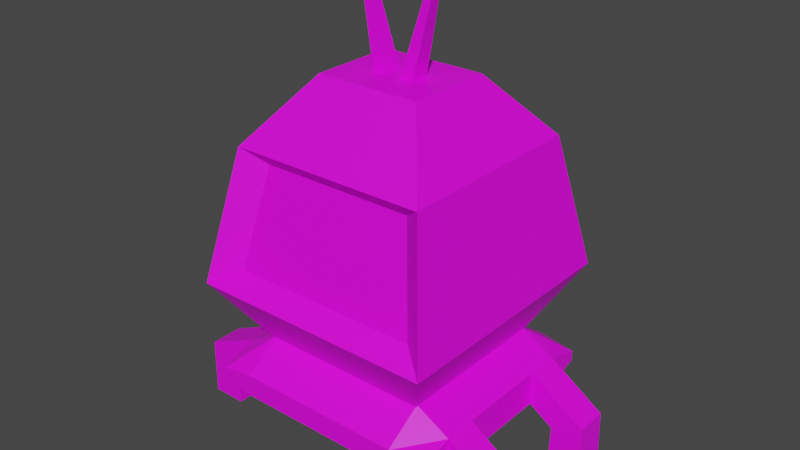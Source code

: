 # Source: PlayerSetOrgin.blend  (saved by Blender 3.2.14; exported with 4.5.12 LTS)
import bpy
from mathutils import Matrix  # noqa: F401  (used for matrix-valued properties, if any)

bpy.ops.wm.read_factory_settings(use_empty=True)
scene = bpy.context.scene
scene.name = 'Scene'

# ---- collections
col_collection = bpy.data.collections.new('Collection'); scene.collection.children.link(col_collection)

# ---- images (referenced by path relative to the original .blend; pixels are not part of the script)
import os
ASSET_DIR = os.environ.get("B2B_ASSET_DIR", "")  # directory of the original .blend (textures are referenced by path, not embedded)
HERE = os.path.dirname(os.path.abspath(__file__))  # packed textures are extracted next to this script under _unpacked/

def load_image(name, relpath, width, height, colorspace="sRGB"):
    """Load a texture the original file referenced (path relative to the .blend, or extracted next to this script)."""
    p = next((c for c in (os.path.join(HERE, relpath), os.path.join(ASSET_DIR, relpath)) if relpath and os.path.exists(c)), "")
    if p:
        img = bpy.data.images.load(p, check_existing=True)
        img.name = name
    else:  # same state as the original file: an image datablock whose file is absent (Cycles renders it pink)
        img = bpy.data.images.new(name, width, height)
        img.source = "FILE"
        img.filepath = "//" + (relpath or name)
    img.colorspace_settings.name = colorspace
    return img
img_rocketmaterial = load_image('RocketMaterial', 'RocketMaterial.png', 1024, 1024, 'sRGB')
img_thrustermaterial = load_image('ThrusterMaterial', 'ThrusterMaterial.png', 1024, 1024, 'sRGB')
img_antennamaterial = load_image('AntennaMaterial', 'AntennaMaterial.png', 1024, 1024, 'sRGB')

# ---- materials (node trees are filled in below, after node groups)
mat_material = bpy.data.materials.new('Material')
mat_material.use_transparent_shadow = False
mat_material_001 = bpy.data.materials.new('Material.001')
mat_material_001.use_transparent_shadow = False
mat_material_002 = bpy.data.materials.new('Material.002')
mat_material_002.use_transparent_shadow = False

# ---- material node trees
mat_material.use_nodes = True; mat_material.node_tree.nodes.clear()
_N = mat_material.node_tree.nodes; _L = mat_material.node_tree.links
n0 = _N.new('ShaderNodeBsdfPrincipled'); n0.name = 'Principled BSDF'; n0.location = (10, 300)
n0.distribution = 'GGX'
n0.subsurface_method = 'RANDOM_WALK_SKIN'
n0.inputs[3].default_value = 1.45
n0.inputs[27].default_value = (0.0, 0.0, 0.0, 1.0)
n0.inputs[28].default_value = 1.0
n1 = _N.new('ShaderNodeOutputMaterial'); n1.name = 'Material Output'; n1.location = (300, 300)
n2 = _N.new('ShaderNodeTexImage'); n2.name = 'Image Texture'; n2.location = (-280, 275)
n2.image = img_rocketmaterial
_L.new(n0.outputs[0], n1.inputs[0])
_L.new(n2.outputs[0], n0.inputs[0])
n1.is_active_output = True
mat_material_001.use_nodes = True; mat_material_001.node_tree.nodes.clear()
_N = mat_material_001.node_tree.nodes; _L = mat_material_001.node_tree.links
n0 = _N.new('ShaderNodeBsdfPrincipled'); n0.name = 'Principled BSDF'; n0.location = (10, 300)
n0.distribution = 'GGX'
n0.subsurface_method = 'RANDOM_WALK_SKIN'
n0.inputs[3].default_value = 1.45
n0.inputs[27].default_value = (0.0, 0.0, 0.0, 1.0)
n0.inputs[28].default_value = 1.0
n1 = _N.new('ShaderNodeOutputMaterial'); n1.name = 'Material Output'; n1.location = (300, 300)
n2 = _N.new('ShaderNodeTexImage'); n2.name = 'Image Texture'; n2.location = (-280, 275)
n2.image = img_thrustermaterial
_L.new(n0.outputs[0], n1.inputs[0])
_L.new(n2.outputs[0], n0.inputs[0])
n1.is_active_output = True
mat_material_002.use_nodes = True; mat_material_002.node_tree.nodes.clear()
_N = mat_material_002.node_tree.nodes; _L = mat_material_002.node_tree.links
n0 = _N.new('ShaderNodeBsdfPrincipled'); n0.name = 'Principled BSDF'; n0.location = (10, 300)
n0.distribution = 'GGX'
n0.subsurface_method = 'RANDOM_WALK_SKIN'
n0.inputs[3].default_value = 1.45
n0.inputs[27].default_value = (0.0, 0.0, 0.0, 1.0)
n0.inputs[28].default_value = 1.0
n1 = _N.new('ShaderNodeOutputMaterial'); n1.name = 'Material Output'; n1.location = (300, 300)
n2 = _N.new('ShaderNodeTexImage'); n2.name = 'Image Texture'; n2.location = (-280, 275)
n2.image = img_antennamaterial
_L.new(n0.outputs[0], n1.inputs[0])
_L.new(n2.outputs[0], n0.inputs[0])
n1.is_active_output = True

# ---- world
world_world = bpy.data.worlds.new('World'); scene.world = world_world
world_world.use_nodes = True; world_world.node_tree.nodes.clear()
_N = world_world.node_tree.nodes; _L = world_world.node_tree.links
n0 = _N.new('ShaderNodeOutputWorld'); n0.name = 'World Output'; n0.location = (300, 300)
n1 = _N.new('ShaderNodeBackground'); n1.name = 'Background'; n1.location = (10, 300)
n1.inputs[0].default_value = (0.05088, 0.05088, 0.05088, 1.0)
_L.new(n1.outputs[0], n0.inputs[0])
n0.is_active_output = True
world_world.color = (0.05088, 0.05088, 0.05088)
world_world.use_sun_shadow = False
world_world.sun_shadow_jitter_overblur = 0.0

# ---- meshes
me_cube_001 = bpy.data.meshes.new('Cube.001')
me_cube_001.from_pydata([(-0.4212, 0.1918, 0.144), (-0.2639, 0.3735, 1.466), (-0.4212, 0.9979, 0.144), (-0.2639, 0.8161, 1.466), (0.4267, 0.1918, 0.144), (0.2693, 0.3735, 1.466), (0.4267, 0.9979, 0.144), (0.2693, 0.8161, 1.466), (-0.4961, 0.09461, 1.155), (-0.4961, 1.095, 1.155), (0.5016, 1.095, 1.155), (0.5016, 0.09461, 1.155), (-0.6188, 1.236, 0.4888), (0.6243, 1.236, 0.4888), (0.6243, -0.04661, 0.4888), (-0.6188, -0.04661, 0.4888), (-0.4792, 0.06041, 0.5636), (-0.3841, 0.1699, 1.08), (0.3895, 0.1699, 1.08), (0.4847, 0.06041, 0.5636)], [], [(8, 1, 3, 9), (9, 3, 7, 10), (10, 7, 5, 11), (11, 5, 1, 8), (2, 6, 4, 0), (7, 3, 1, 5), (14, 11, 18, 19), (13, 10, 11, 14), (12, 9, 10, 13), (15, 8, 9, 12), (0, 15, 12, 2), (2, 12, 13, 6), (6, 13, 14, 4), (4, 14, 15, 0), (19, 18, 17, 16), (11, 8, 17, 18), (15, 14, 19, 16), (8, 15, 16, 17)])
_uv = me_cube_001.uv_layers.new(name='UVMap')
_uv.uv.foreach_set('vector', [0.6769, 0.7925, 0.6013, 0.8999, 0.4812, 0.8999, 0.4056, 0.7925, 0.239, 0.05761, 0.3484, 0.1543, 0.3484, 0.3764, 0.239, 0.4731, 0.316, 0.7925, 0.2404, 0.8999, 0.1204, 0.8999, 0.0448, 0.7925, 0.6278, 0.006514, 0.7403, 0.1032, 0.7403, 0.3253, 0.6278, 0.422, 0.3614, 0.4419, 0.3614, 0.0888, 0.5017, 0.0888, 0.5017, 0.4419, 0.8302, 0.1032, 0.8302, 0.3253, 0.7403, 0.3253, 0.7403, 0.1032, 0.8432, 0.006514, 0.9917, 0.05761, 0.9935, 0.1043, 0.8784, 0.06465, 0.3543, 0.6048, 0.316, 0.7925, 0.0448, 0.7925, 0.006514, 0.6048, 0.06058, 0.006514, 0.239, 0.05761, 0.239, 0.4731, 0.06058, 0.5242, 0.7152, 0.6048, 0.6769, 0.7925, 0.4056, 0.7925, 0.3673, 0.6048, 0.6505, 0.5372, 0.7152, 0.6048, 0.3673, 0.6048, 0.432, 0.5372, 0.006514, 0.0888, 0.06058, 0.006514, 0.06058, 0.5242, 0.006514, 0.4419, 0.2897, 0.5372, 0.3543, 0.6048, 0.006514, 0.6048, 0.07114, 0.5372, 0.5017, 0.0888, 0.6148, 0.006514, 0.6148, 0.5242, 0.5017, 0.4419, 0.8784, 0.06465, 0.9935, 0.1043, 0.9935, 0.4264, 0.8784, 0.466, 0.8302, 0.435, 0.8302, 0.8505, 0.8015, 0.8038, 0.8015, 0.4817, 0.8432, 0.5242, 0.8432, 0.006514, 0.8784, 0.06465, 0.8784, 0.466, 0.9917, 0.4731, 0.8432, 0.5242, 0.8784, 0.466, 0.9935, 0.4264])
me_cube_001.materials.append(mat_material)
me_cube_001.use_paint_bone_selection = False
me_cube_001.use_paint_mask = True
me_cube_001.update()
me_cube_002 = bpy.data.meshes.new('Cube.002')
me_cube_002.from_pydata([(-0.6009, 9.06e-06, -0.04521), (-0.6009, 9.06e-06, 0.007906), (-0.6009, 1.19, -0.04521), (-0.6009, 1.19, 0.007906), (0.6064, 9.06e-06, -0.04521), (0.6064, 9.06e-06, 0.007906), (0.6064, 1.19, -0.04521), (0.6064, 1.19, 0.007906), (0.432, 1.19, -0.07486), (-0.4266, 1.19, -0.07486), (-0.4266, 1.19, 0.03755), (0.432, 1.19, 0.03755), (-0.4266, 9.06e-06, -0.07486), (0.432, 9.06e-06, -0.07486), (0.432, 9.06e-06, 0.03755), (-0.4266, 9.06e-06, 0.03755), (-0.6009, 0.9986, -0.1059), (-0.6009, 0.191, -0.1059), (-0.6009, 0.191, 0.06861), (-0.6009, 0.9986, 0.06861), (0.6064, 0.191, -0.1059), (0.6064, 0.9986, -0.1059), (0.6064, 0.9986, 0.06861), (0.6064, 0.191, 0.06861), (0.432, 0.9986, 0.166), (0.432, 0.191, 0.166), (-0.4266, 0.9986, 0.166), (-0.4266, 0.191, 0.166), (-0.4266, 0.9986, -0.2033), (-0.4266, 0.191, -0.2033), (0.432, 0.9986, -0.2033), (0.432, 0.191, -0.2033), (0.002712, 0.9628, -0.2753), (0.002712, 0.9628, -0.138), (0.1435, 0.9348, -0.2753), (0.1435, 0.9348, -0.138), (0.2629, 0.855, -0.2753), (0.2629, 0.855, -0.138), (0.3427, 0.7356, -0.2753), (0.3427, 0.7356, -0.138), (0.3707, 0.5948, -0.2753), (0.3707, 0.5948, -0.138), (0.3427, 0.454, -0.2753), (0.3427, 0.454, -0.138), (0.2629, 0.3346, -0.2753), (0.2629, 0.3346, -0.138), (0.1435, 0.2548, -0.2753), (0.1435, 0.2548, -0.138), (0.002712, 0.2268, -0.2753), (0.002712, 0.2268, -0.138), (-0.1381, 0.2548, -0.2753), (-0.1381, 0.2548, -0.138), (-0.2575, 0.3346, -0.2753), (-0.2575, 0.3346, -0.138), (-0.3373, 0.454, -0.2753), (-0.3373, 0.454, -0.138), (-0.3653, 0.5948, -0.2753), (-0.3653, 0.5948, -0.138), (-0.3373, 0.7356, -0.2753), (-0.3373, 0.7356, -0.138), (-0.2575, 0.855, -0.2753), (-0.2575, 0.855, -0.138), (-0.1381, 0.9348, -0.2753), (-0.1381, 0.9348, -0.138), (0.002712, 0.8616, -0.2753), (0.1048, 0.8413, -0.2753), (0.1914, 0.7835, -0.2753), (0.2492, 0.6969, -0.2753), (0.2695, 0.5948, -0.2753), (0.2492, 0.4927, -0.2753), (0.1914, 0.4061, -0.2753), (0.1048, 0.3483, -0.2753), (0.002712, 0.328, -0.2753), (-0.0994, 0.3483, -0.2753), (-0.186, 0.4061, -0.2753), (-0.2438, 0.4927, -0.2753), (-0.2641, 0.5948, -0.2753), (-0.2438, 0.6969, -0.2753), (-0.186, 0.7835, -0.2753), (-0.0994, 0.8413, -0.2753), (0.002712, 0.8616, -0.141), (0.1048, 0.8413, -0.141), (0.1914, 0.7835, -0.141), (0.2492, 0.6969, -0.141), (0.2695, 0.5948, -0.141), (0.2492, 0.4927, -0.141), (0.1914, 0.4061, -0.141), (0.1048, 0.3483, -0.141), (0.002712, 0.328, -0.141), (-0.0994, 0.3483, -0.141), (-0.186, 0.4061, -0.141), (-0.2438, 0.4927, -0.141), (-0.2641, 0.5948, -0.141), (-0.2438, 0.6969, -0.141), (-0.186, 0.7835, -0.141), (-0.0994, 0.8413, -0.141), (-0.6009, 0.8308, -0.1059), (-0.6009, 0.3588, -0.1059), (-0.6009, 0.3588, 0.06861), (-0.6009, 0.8308, 0.06861), (0.6064, 0.3588, -0.1059), (0.6064, 0.8308, -0.1059), (0.6064, 0.8308, 0.06861), (0.6064, 0.3588, 0.06861), (0.432, 0.8308, 0.166), (0.432, 0.3588, 0.166), (-0.4266, 0.8308, 0.166), (-0.4266, 0.3588, 0.166), (-0.4266, 0.8308, -0.2033), (-0.4266, 0.3588, -0.2033), (0.432, 0.8308, -0.2033), (0.432, 0.3588, -0.2033), (0.7305, 0.8308, -0.1897), (0.7305, 0.9986, -0.1897), (0.8923, 0.3588, -0.1244), (0.8923, 0.191, -0.1244), (0.8923, 0.9986, -0.1244), (0.7305, 0.191, -0.1897), (0.7305, 0.3588, -0.1897), (0.8923, 0.8308, -0.1244), (0.7241, 0.8308, -0.3611), (0.7241, 0.9986, -0.3611), (0.8987, 0.3588, -0.3631), (0.8987, 0.191, -0.3631), (0.8987, 0.9986, -0.3631), (0.7241, 0.191, -0.3611), (0.7241, 0.3588, -0.3611), (0.8987, 0.8308, -0.3631), (-0.7231, 0.3588, -0.1874), (-0.7231, 0.191, -0.1874), (-0.894, 0.8308, -0.06525), (-0.894, 0.9986, -0.06525), (-0.894, 0.191, -0.06525), (-0.7231, 0.9986, -0.1874), (-0.7231, 0.8308, -0.1874), (-0.894, 0.3588, -0.06525), (-0.7238, 0.3588, -0.357), (-0.7238, 0.191, -0.357), (-0.8984, 0.8308, -0.3569), (-0.8984, 0.9986, -0.3569), (-0.8984, 0.191, -0.3569), (-0.7238, 0.9986, -0.357), (-0.7238, 0.8308, -0.357), (-0.8984, 0.3588, -0.3569)], [], [(16, 19, 3, 2), (8, 11, 7, 6), (20, 23, 5, 4), (12, 15, 1, 0), (31, 20, 4, 13), (27, 18, 1, 15), (23, 25, 14, 5), (25, 27, 15, 14), (17, 29, 12, 0), (29, 31, 13, 12), (4, 5, 14, 13), (13, 14, 15, 12), (2, 3, 10, 9), (9, 10, 11, 8), (9, 8, 30, 28), (109, 111, 31, 29), (2, 9, 28, 16), (97, 109, 29, 17), (11, 10, 26, 24), (105, 107, 27, 25), (7, 11, 24, 22), (103, 105, 25, 23), (10, 3, 19, 26), (107, 98, 18, 27), (8, 6, 21, 30), (111, 100, 20, 31), (6, 7, 22, 21), (22, 102, 119, 116), (0, 1, 18, 17), (96, 99, 130, 134), (32, 33, 35, 34), (34, 35, 37, 36), (36, 37, 39, 38), (38, 39, 41, 40), (40, 41, 43, 42), (42, 43, 45, 44), (44, 45, 47, 46), (46, 47, 49, 48), (48, 49, 51, 50), (50, 51, 53, 52), (52, 53, 55, 54), (54, 55, 57, 56), (56, 57, 59, 58), (58, 59, 61, 60), (60, 61, 63, 62), (62, 63, 33, 32), (38, 40, 68, 67), (48, 50, 73, 72), (58, 60, 78, 77), (34, 36, 66, 65), (44, 46, 71, 70), (54, 56, 76, 75), (40, 42, 69, 68), (50, 52, 74, 73), (60, 62, 79, 78), (36, 38, 67, 66), (46, 48, 72, 71), (56, 58, 77, 76), (32, 34, 65, 64), (42, 44, 70, 69), (52, 54, 75, 74), (62, 32, 64, 79), (70, 71, 87, 86), (78, 79, 95, 94), (71, 72, 88, 87), (64, 65, 81, 80), (79, 64, 80, 95), (72, 73, 89, 88), (65, 66, 82, 81), (73, 74, 90, 89), (66, 67, 83, 82), (74, 75, 91, 90), (67, 68, 84, 83), (75, 76, 92, 91), (68, 69, 85, 84), (76, 77, 93, 92), (69, 70, 86, 85), (77, 78, 94, 93), (19, 16, 133, 131), (97, 98, 99, 96), (100, 103, 114, 118), (101, 102, 103, 100), (30, 21, 101, 110), (110, 101, 100, 111), (26, 19, 99, 106), (106, 99, 98, 107), (22, 24, 104, 102), (102, 104, 105, 103), (24, 26, 106, 104), (104, 106, 107, 105), (16, 28, 108, 96), (96, 108, 109, 97), (28, 30, 110, 108), (108, 110, 111, 109), (116, 119, 127, 124), (118, 114, 122, 126), (103, 23, 115, 114), (23, 20, 117, 115), (20, 100, 118, 117), (101, 21, 113, 112), (102, 101, 112, 119), (21, 22, 116, 113), (126, 122, 123, 125), (121, 124, 127, 120), (115, 117, 125, 123), (114, 115, 123, 122), (119, 112, 120, 127), (117, 118, 126, 125), (113, 116, 124, 121), (112, 113, 121, 120), (128, 129, 137, 136), (129, 132, 140, 137), (18, 98, 135, 132), (99, 19, 131, 130), (16, 96, 134, 133), (97, 17, 129, 128), (17, 18, 132, 129), (98, 97, 128, 135), (142, 138, 139, 141), (137, 140, 143, 136), (134, 130, 138, 142), (132, 135, 143, 140), (131, 133, 141, 139), (130, 131, 139, 138), (135, 128, 136, 143), (133, 134, 142, 141)])
_uv = me_cube_002.uv_layers.new(name='UVMap')
_uv.uv.foreach_set('vector', [0.9837, 0.5077, 0.9299, 0.5077, 0.9486, 0.4487, 0.965, 0.4487, 0.7935, 0.7267, 0.8282, 0.7267, 0.8191, 0.7805, 0.8027, 0.7805, 0.0658, 0.9594, 0.01197, 0.9594, 0.03069, 0.9005, 0.04708, 0.9005, 0.7935, 0.3305, 0.8282, 0.3305, 0.8191, 0.3843, 0.8027, 0.3843, 0.7107, 0.104, 0.7107, 0.05027, 0.7696, 0.05028, 0.7696, 0.104, 0.07088, 0.4124, 0.07088, 0.4679, 0.01197, 0.4691, 0.01197, 0.4148, 0.07088, 0.09632, 0.07088, 0.1481, 0.01197, 0.1506, 0.01197, 0.09748, 0.07088, 0.1481, 0.07088, 0.4124, 0.01197, 0.4148, 0.01197, 0.1506, 0.7107, 0.4226, 0.7107, 0.3688, 0.7696, 0.3688, 0.7696, 0.4226, 0.7107, 0.3688, 0.7107, 0.104, 0.7696, 0.104, 0.7696, 0.3688, 0.8027, 0.01197, 0.8191, 0.01197, 0.8282, 0.06574, 0.7935, 0.06574, 0.7935, 0.06574, 0.8282, 0.06574, 0.8282, 0.3305, 0.7935, 0.3305, 0.8027, 0.4082, 0.8191, 0.4082, 0.8282, 0.462, 0.7935, 0.462, 0.7935, 0.462, 0.8282, 0.462, 0.8282, 0.7267, 0.7935, 0.7267, 0.4028, 0.3688, 0.4028, 0.104, 0.4617, 0.104, 0.4617, 0.3688, 0.6589, 0.3688, 0.6589, 0.104, 0.7107, 0.104, 0.7107, 0.3688, 0.4028, 0.4226, 0.4028, 0.3688, 0.4617, 0.3688, 0.4617, 0.4226, 0.6589, 0.4226, 0.6589, 0.3688, 0.7107, 0.3688, 0.7107, 0.4226, 0.3788, 0.1506, 0.3788, 0.4148, 0.3199, 0.4124, 0.3199, 0.1481, 0.1226, 0.1481, 0.1226, 0.4124, 0.07088, 0.4124, 0.07088, 0.1481, 0.3788, 0.09748, 0.3788, 0.1506, 0.3199, 0.1481, 0.3199, 0.09632, 0.1226, 0.09632, 0.1226, 0.1481, 0.07088, 0.1481, 0.07088, 0.09632, 0.3788, 0.4148, 0.3788, 0.4691, 0.3199, 0.4679, 0.3199, 0.4124, 0.1226, 0.4124, 0.1226, 0.4679, 0.07088, 0.4679, 0.07088, 0.4124, 0.4028, 0.104, 0.4028, 0.05028, 0.4617, 0.05027, 0.4617, 0.104, 0.6589, 0.104, 0.6589, 0.05027, 0.7107, 0.05027, 0.7107, 0.104, 0.5729, 0.8901, 0.5893, 0.8901, 0.608, 0.949, 0.5542, 0.949, 0.3199, 0.09632, 0.2682, 0.09632, 0.2682, 0.01197, 0.3199, 0.01197, 0.9486, 0.3659, 0.965, 0.3659, 0.9837, 0.4248, 0.9299, 0.4248, 0.6493, 0.538, 0.6501, 0.4842, 0.7399, 0.5268, 0.6866, 0.5637, 0.3552, 0.8214, 0.2942, 0.8214, 0.2942, 0.7779, 0.3552, 0.7779, 0.3552, 0.7779, 0.2942, 0.7779, 0.2942, 0.7411, 0.3552, 0.7411, 0.2702, 0.9016, 0.2092, 0.9016, 0.2093, 0.8648, 0.2703, 0.8648, 0.2703, 0.8648, 0.2093, 0.8648, 0.2093, 0.8214, 0.2703, 0.8214, 0.2703, 0.8214, 0.2093, 0.8214, 0.2093, 0.7779, 0.2703, 0.7779, 0.2703, 0.7779, 0.2093, 0.7779, 0.2092, 0.7411, 0.2702, 0.7411, 0.9131, 0.1725, 0.8522, 0.1725, 0.8522, 0.1356, 0.9131, 0.1356, 0.9131, 0.1356, 0.8522, 0.1356, 0.8522, 0.09222, 0.9131, 0.09222, 0.9131, 0.09222, 0.8522, 0.09222, 0.8522, 0.04879, 0.9131, 0.04879, 0.9131, 0.04879, 0.8522, 0.04879, 0.8522, 0.01197, 0.9131, 0.01197, 0.1849, 0.9016, 0.1239, 0.9016, 0.1242, 0.8648, 0.1851, 0.8648, 0.1851, 0.8648, 0.1242, 0.8648, 0.1242, 0.8214, 0.1852, 0.8214, 0.1852, 0.8214, 0.1242, 0.8214, 0.1242, 0.7779, 0.1851, 0.7779, 0.1851, 0.7779, 0.1242, 0.7779, 0.1239, 0.7411, 0.1849, 0.7411, 0.3552, 0.9016, 0.2942, 0.9016, 0.2942, 0.8648, 0.3552, 0.8648, 0.3552, 0.8648, 0.2942, 0.8648, 0.2942, 0.8214, 0.3552, 0.8214, 0.451, 0.6898, 0.4197, 0.6585, 0.4456, 0.6412, 0.4683, 0.6639, 0.451, 0.5011, 0.4919, 0.4842, 0.498, 0.5148, 0.4683, 0.5271, 0.6254, 0.5733, 0.6254, 0.6176, 0.5948, 0.6115, 0.5948, 0.5794, 0.5362, 0.7068, 0.4919, 0.7068, 0.498, 0.6762, 0.5301, 0.6762, 0.4028, 0.5733, 0.4197, 0.5324, 0.4456, 0.5498, 0.4334, 0.5794, 0.5771, 0.5011, 0.6084, 0.5324, 0.5825, 0.5498, 0.5598, 0.5271, 0.4197, 0.6585, 0.4028, 0.6176, 0.4334, 0.6115, 0.4456, 0.6412, 0.4919, 0.4842, 0.5362, 0.4842, 0.5301, 0.5148, 0.498, 0.5148, 0.6254, 0.6176, 0.6084, 0.6585, 0.5825, 0.6412, 0.5948, 0.6115, 0.4919, 0.7068, 0.451, 0.6898, 0.4683, 0.6639, 0.498, 0.6762, 0.4197, 0.5324, 0.451, 0.5011, 0.4683, 0.5271, 0.4456, 0.5498, 0.6084, 0.5324, 0.6254, 0.5733, 0.5948, 0.5794, 0.5825, 0.5498, 0.5771, 0.6898, 0.5362, 0.7068, 0.5301, 0.6762, 0.5598, 0.6639, 0.4028, 0.6176, 0.4028, 0.5733, 0.4334, 0.5794, 0.4334, 0.6115, 0.5362, 0.4842, 0.5771, 0.5011, 0.5598, 0.5271, 0.5301, 0.5148, 0.6084, 0.6585, 0.5771, 0.6898, 0.5598, 0.6639, 0.5825, 0.6412, 0.8282, 0.8045, 0.8282, 0.8312, 0.7681, 0.8312, 0.7681, 0.8045, 0.7094, 0.8001, 0.7094, 0.8268, 0.6493, 0.8268, 0.6493, 0.8001, 0.8282, 0.8312, 0.8282, 0.8626, 0.7681, 0.8626, 0.7681, 0.8312, 0.7094, 0.8583, 0.7094, 0.8898, 0.6493, 0.8898, 0.6493, 0.8583, 0.7094, 0.8268, 0.7094, 0.8583, 0.6493, 0.8583, 0.6493, 0.8268, 0.8282, 0.8626, 0.8282, 0.8941, 0.7681, 0.8941, 0.7681, 0.8626, 0.7094, 0.8898, 0.7094, 0.9165, 0.6493, 0.9165, 0.6493, 0.8898, 0.8282, 0.8941, 0.8282, 0.9208, 0.7681, 0.9208, 0.7681, 0.8941, 0.8522, 0.6517, 0.8523, 0.625, 0.9124, 0.625, 0.9122, 0.6517, 0.8522, 0.792, 0.8522, 0.7654, 0.9123, 0.7654, 0.9122, 0.792, 0.8523, 0.625, 0.8524, 0.5936, 0.9125, 0.5936, 0.9124, 0.625, 0.8522, 0.7654, 0.8523, 0.7339, 0.9123, 0.7339, 0.9123, 0.7654, 0.8524, 0.5936, 0.8523, 0.5621, 0.9124, 0.5621, 0.9125, 0.5936, 0.8523, 0.7339, 0.8522, 0.7024, 0.9123, 0.7024, 0.9123, 0.7339, 0.8523, 0.5621, 0.8522, 0.5354, 0.9122, 0.5354, 0.9124, 0.5621, 0.8522, 0.7024, 0.8522, 0.6757, 0.9122, 0.6757, 0.9123, 0.7024, 0.2418, 0.7172, 0.241, 0.6634, 0.2782, 0.6377, 0.3315, 0.6745, 0.906, 0.5114, 0.8522, 0.5114, 0.8522, 0.3659, 0.906, 0.3659, 0.6493, 0.6945, 0.6507, 0.6407, 0.7373, 0.7025, 0.6869, 0.7214, 0.906, 0.3419, 0.8522, 0.3419, 0.8522, 0.1964, 0.906, 0.1964, 0.4617, 0.104, 0.4617, 0.05027, 0.5134, 0.05027, 0.5134, 0.104, 0.5134, 0.104, 0.5134, 0.05027, 0.6589, 0.05027, 0.6589, 0.104, 0.3199, 0.4124, 0.3199, 0.4679, 0.2682, 0.4679, 0.2682, 0.4124, 0.2682, 0.4124, 0.2682, 0.4679, 0.1226, 0.4679, 0.1226, 0.4124, 0.3199, 0.09632, 0.3199, 0.1481, 0.2682, 0.1481, 0.2682, 0.09632, 0.2682, 0.09632, 0.2682, 0.1481, 0.1226, 0.1481, 0.1226, 0.09632, 0.3199, 0.1481, 0.3199, 0.4124, 0.2682, 0.4124, 0.2682, 0.1481, 0.2682, 0.1481, 0.2682, 0.4124, 0.1226, 0.4124, 0.1226, 0.1481, 0.4617, 0.4226, 0.4617, 0.3688, 0.5134, 0.3688, 0.5134, 0.4226, 0.5134, 0.4226, 0.5134, 0.3688, 0.6589, 0.3688, 0.6589, 0.4226, 0.4617, 0.3688, 0.4617, 0.104, 0.5134, 0.104, 0.5134, 0.3688, 0.5134, 0.3688, 0.5134, 0.104, 0.6589, 0.104, 0.6589, 0.3688, 0.5302, 0.9637, 0.4785, 0.9637, 0.4785, 0.8901, 0.5302, 0.8901, 0.6869, 0.7214, 0.7373, 0.7025, 0.7373, 0.7762, 0.6835, 0.7741, 0.1226, 0.09632, 0.07088, 0.09632, 0.07088, 0.01197, 0.1226, 0.01197, 0.5161, 0.8662, 0.5147, 0.8124, 0.5523, 0.7855, 0.6027, 0.8043, 0.7107, 0.05027, 0.6589, 0.05027, 0.6589, 0.01197, 0.7107, 0.01197, 0.5134, 0.05027, 0.4617, 0.05027, 0.4617, 0.01197, 0.5134, 0.01197, 0.0134, 0.8766, 0.01197, 0.8228, 0.04955, 0.7959, 0.09997, 0.8148, 0.4028, 0.7845, 0.4042, 0.7307, 0.4908, 0.7926, 0.4403, 0.8114, 0.2753, 0.9794, 0.2753, 0.9256, 0.3271, 0.9256, 0.3271, 0.9794, 0.9299, 0.2502, 0.9299, 0.1964, 0.9817, 0.1964, 0.9817, 0.2502, 0.6027, 0.8043, 0.5523, 0.7855, 0.5489, 0.7327, 0.6027, 0.7307, 0.4545, 0.9637, 0.4028, 0.9637, 0.4028, 0.8901, 0.4545, 0.8901, 0.09997, 0.8148, 0.04955, 0.7959, 0.04619, 0.7432, 0.09997, 0.7411, 0.9817, 0.3271, 0.9299, 0.3271, 0.9299, 0.2742, 0.9817, 0.2742, 0.4403, 0.8114, 0.4908, 0.7926, 0.4908, 0.8662, 0.437, 0.8642, 0.9039, 0.9828, 0.8522, 0.9828, 0.8522, 0.9299, 0.9039, 0.9299, 0.988, 0.728, 0.9363, 0.728, 0.9363, 0.6757, 0.988, 0.6757, 0.1638, 0.6641, 0.217, 0.6272, 0.217, 0.7172, 0.1632, 0.7164, 0.07088, 0.4679, 0.1226, 0.4679, 0.1226, 0.5606, 0.07088, 0.5606, 0.2682, 0.4679, 0.3199, 0.4679, 0.3199, 0.5606, 0.2682, 0.5606, 0.4617, 0.4226, 0.5134, 0.4226, 0.5134, 0.4602, 0.4617, 0.4602, 0.6589, 0.4226, 0.7107, 0.4226, 0.7107, 0.4602, 0.6589, 0.4602, 0.1265, 0.6384, 0.1273, 0.5846, 0.217, 0.6272, 0.1638, 0.6641, 0.01279, 0.7172, 0.01197, 0.6634, 0.04927, 0.6377, 0.1025, 0.6745, 0.1757, 0.9256, 0.1757, 0.9794, 0.1239, 0.9794, 0.1239, 0.9256, 0.2514, 0.9256, 0.2514, 0.9794, 0.1996, 0.9794, 0.1996, 0.9256, 0.6866, 0.5637, 0.7399, 0.5268, 0.7399, 0.6168, 0.686, 0.616, 0.9039, 0.9059, 0.8522, 0.9059, 0.8522, 0.816, 0.9039, 0.816, 0.3315, 0.6745, 0.2782, 0.6377, 0.2777, 0.5854, 0.3315, 0.5846, 0.9796, 0.9059, 0.9279, 0.9059, 0.9279, 0.816, 0.9796, 0.816, 0.1025, 0.6745, 0.04927, 0.6377, 0.0487, 0.5854, 0.1025, 0.5846, 0.9796, 0.9822, 0.9279, 0.9822, 0.9279, 0.9299, 0.9796, 0.9299])
me_cube_002.materials.append(mat_material_001)
me_cube_002.use_paint_bone_selection = False
me_cube_002.use_paint_mask = True
me_cube_002.update()
me_cube_003 = bpy.data.meshes.new('Cube.003')
me_cube_003.from_pydata([(0.08356, 0.5402, 1.345), (0.1861, 0.5689, 1.833), (0.08356, 0.6494, 1.345), (0.1861, 0.6208, 1.833), (0.01089, 0.6494, 1.364), (0.1515, 0.6208, 1.841), (0.01089, 0.5402, 1.364), (0.1515, 0.5689, 1.841), (-0.08356, 0.5402, 1.345), (-0.1861, 0.5689, 1.833), (-0.08356, 0.6494, 1.345), (-0.1861, 0.6208, 1.833), (-0.01089, 0.6494, 1.364), (-0.1515, 0.6208, 1.841), (-0.01089, 0.5402, 1.364), (-0.1515, 0.5689, 1.841)], [], [(4, 5, 3, 2), (2, 3, 1, 0), (4, 2, 0, 6), (3, 5, 7, 1), (0, 1, 7, 6), (7, 5, 4, 6), (12, 10, 11, 13), (10, 8, 9, 11), (12, 14, 8, 10), (11, 9, 15, 13), (8, 14, 15, 9), (15, 14, 12, 13)])
_uv = me_cube_003.uv_layers.new(name='UVMap')
_uv.uv.foreach_set('vector', [0.7715, 0.005869, 0.7325, 0.9941, 0.6619, 0.9941, 0.6229, 0.005868, 0.2225, 0.005868, 0.1657, 0.9933, 0.0627, 0.9933, 0.005868, 0.005868, 0.7833, 0.005868, 0.9319, 0.005868, 0.9319, 0.2225, 0.7833, 0.2225, 0.8539, 0.3372, 0.7833, 0.3372, 0.7833, 0.2342, 0.8539, 0.2342, 0.6112, 0.005868, 0.5722, 0.9941, 0.5016, 0.9941, 0.4626, 0.005869, 0.394, 0.9933, 0.2911, 0.9933, 0.2342, 0.005868, 0.4508, 0.005868, 0.7715, 0.005869, 0.6229, 0.005868, 0.6619, 0.9941, 0.7325, 0.9941, 0.2225, 0.005868, 0.005868, 0.005868, 0.0627, 0.9933, 0.1657, 0.9933, 0.7833, 0.005868, 0.7833, 0.2225, 0.9319, 0.2225, 0.9319, 0.005868, 0.8539, 0.3372, 0.8539, 0.2342, 0.7833, 0.2342, 0.7833, 0.3372, 0.6112, 0.005868, 0.4626, 0.005869, 0.5016, 0.9941, 0.5722, 0.9941, 0.394, 0.9933, 0.4508, 0.005868, 0.2342, 0.005868, 0.2911, 0.9933])
me_cube_003.materials.append(mat_material_002)
me_cube_003.update()

# ---- objects
ob_body = bpy.data.objects.new('Body', me_cube_001)
ob_thruster = bpy.data.objects.new('Thruster', me_cube_002)
ob_antenna = bpy.data.objects.new('Antenna', me_cube_003)

# ---- transforms, parenting, visibility, modifiers, constraints
ob_body.location = (-0.002712, -1.156, 0.3676)
ob_thruster.location = (-0.002712, -1.156, 0.3676)
ob_antenna.location = (-0.002712, -1.156, 0.3676)

# ---- collection membership
col_collection.objects.link(ob_body)
col_collection.objects.link(ob_thruster)
col_collection.objects.link(ob_antenna)

# ---- scene / render settings (as saved in the file)
scene.frame_start = 1; scene.frame_end = 250; scene.frame_set(1)
scene.render.engine = 'BLENDER_EEVEE_NEXT'
scene.cycles.sampling_pattern = 'TABULATED_SOBOL'
scene.cycles.use_light_tree = False
scene.view_settings.view_transform = 'Filmic'
bpy.context.view_layer.update()

# ---- added for rendering (the .blend has no active camera and no usable light): camera, sun
cam_auto = bpy.data.cameras.new('AutoCamera')
cam_auto.lens = 50.0
cam_auto.sensor_width = 36.0
cam_auto.clip_end = 1000.0
ob_auto_camera = bpy.data.objects.new('AutoCamera', cam_auto)
scene.collection.objects.link(ob_auto_camera)
ob_auto_camera.location = (2.88407, -4.02527, 3.41602)
ob_auto_camera.rotation_euler = (1.09748, -7.21219e-08, 0.694738)
scene.camera = ob_auto_camera
light_auto_sun = bpy.data.lights.new('AutoSun', 'SUN')
light_auto_sun.energy = 3.0
light_auto_sun.angle = 0.0523599
ob_auto_sun = bpy.data.objects.new('AutoSun', light_auto_sun)
scene.collection.objects.link(ob_auto_sun)
ob_auto_sun.rotation_euler = (0.872665, 0.174533, 0.523599)
bpy.context.view_layer.update()

